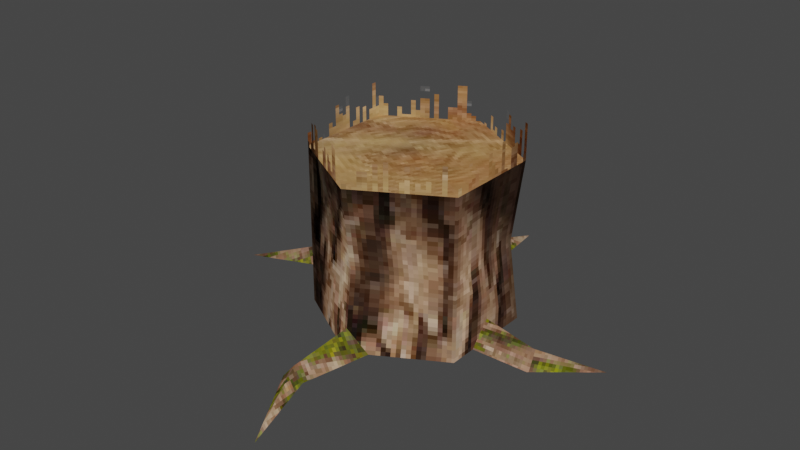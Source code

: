 # Source: Stump_Packed.blend  (saved by Blender 3.1.7; exported with 4.5.12 LTS)
import bpy
from mathutils import Matrix  # noqa: F401  (used for matrix-valued properties, if any)

bpy.ops.wm.read_factory_settings(use_empty=True)
scene = bpy.context.scene
scene.name = 'Scene'

# ---- collections
col_collection = bpy.data.collections.new('Collection'); scene.collection.children.link(col_collection)

# ---- images (referenced by path relative to the original .blend; pixels are not part of the script)
import os
ASSET_DIR = os.environ.get("B2B_ASSET_DIR", "")  # directory of the original .blend (textures are referenced by path, not embedded)
HERE = os.path.dirname(os.path.abspath(__file__))  # packed textures are extracted next to this script under _unpacked/

def load_image(name, relpath, width, height, colorspace="sRGB"):
    """Load a texture the original file referenced (path relative to the .blend, or extracted next to this script)."""
    p = next((c for c in (os.path.join(HERE, relpath), os.path.join(ASSET_DIR, relpath)) if relpath and os.path.exists(c)), "")
    if p:
        img = bpy.data.images.load(p, check_existing=True)
        img.name = name
    else:  # same state as the original file: an image datablock whose file is absent (Cycles renders it pink)
        img = bpy.data.images.new(name, width, height)
        img.source = "FILE"
        img.filepath = "//" + (relpath or name)
    img.colorspace_settings.name = colorspace
    return img
img_tree_stump_diffuse_png = load_image('Tree-Stump_Diffuse.png', '_unpacked/Tree-Stump_Diffuse.ac32b4b8.png', 128, 128, 'sRGB')

# ---- materials (node trees are filled in below, after node groups)
mat_material = bpy.data.materials.new('Material')

# ---- material node trees
mat_material.use_nodes = True; mat_material.node_tree.nodes.clear()
_N = mat_material.node_tree.nodes; _L = mat_material.node_tree.links
n0 = _N.new('ShaderNodeOutputMaterial'); n0.name = 'Material Output'; n0.location = (300, 300)
n0.target = 'CYCLES'
n1 = _N.new('ShaderNodeBsdfPrincipled'); n1.name = 'Principled BSDF'; n1.location = (-59, 316)
n1.distribution = 'GGX'
n1.subsurface_method = 'RANDOM_WALK_SKIN'
n1.inputs[2].default_value = 1.0
n1.inputs[3].default_value = 1.45
n1.inputs[11].default_value = 1.01
n1.inputs[13].default_value = 0.0
n1.inputs[27].default_value = (0.0, 0.0, 0.0, 1.0)
n1.inputs[28].default_value = 1.0
n2 = _N.new('ShaderNodeTexImage'); n2.name = 'Image Texture'; n2.location = (-493, 158)
n2.image = img_tree_stump_diffuse_png
n2.interpolation = 'Closest'
n3 = _N.new('ShaderNodeOutputMaterial'); n3.name = 'Material Output.001'; n3.location = (0, 0)
n3.target = 'EEVEE'
n4 = _N.new('ShaderNodeMixShader'); n4.name = 'Mix Shader'; n4.location = (0, 0)
n4.label = 'Disable Shadow'
n4.hide = True
n5 = _N.new('ShaderNodeLightPath'); n5.name = 'Light Path'; n5.location = (0, 0)
n5.hide = True
n6 = _N.new('ShaderNodeBsdfTransparent'); n6.name = 'Transparent BSDF'; n6.location = (0, 0)
n6.hide = True
_L.new(n1.outputs[0], n0.inputs[0])
_L.new(n2.outputs[0], n1.inputs[0])
_L.new(n2.outputs[1], n1.inputs[4])
_L.new(n1.outputs[0], n4.inputs[1])
_L.new(n4.outputs[0], n3.inputs[0])
_L.new(n5.outputs[1], n4.inputs[0])
_L.new(n6.outputs[0], n4.inputs[2])
n0.is_active_output = True

# ---- world
world_world = bpy.data.worlds.new('World'); scene.world = world_world
world_world.use_nodes = True; world_world.node_tree.nodes.clear()
_N = world_world.node_tree.nodes; _L = world_world.node_tree.links
n0 = _N.new('ShaderNodeOutputWorld'); n0.name = 'World Output'; n0.location = (300, 300)
n1 = _N.new('ShaderNodeBackground'); n1.name = 'Background'; n1.location = (10, 300)
n1.inputs[0].default_value = (0.05088, 0.05088, 0.05088, 1.0)
_L.new(n1.outputs[0], n0.inputs[0])
n0.is_active_output = True
world_world.color = (0.05088, 0.05088, 0.05088)
world_world.use_sun_shadow = False
world_world.sun_shadow_jitter_overblur = 0.0

# ---- meshes
me_cylinder = bpy.data.meshes.new('Cylinder')
me_cylinder.from_pydata([(0.0, 0.4, -0.33), (0.0, 0.4, 0.33), (0.3464, 0.2, -0.33), (0.3464, 0.2, 0.33), (0.3464, -0.2, -0.33), (0.3464, -0.2, 0.33), (-3.497e-08, -0.4, -0.33), (-3.497e-08, -0.4, 0.33), (-0.3464, -0.2, -0.33), (-0.3464, -0.2, 0.33), (-0.3464, 0.2, -0.33), (-0.3464, 0.2, 0.33), (0.0, -0.38, -0.23), (-0.02, -0.64, -0.27), (0.0866, -0.3, -0.33), (-0.06916, -0.6486, -0.33), (0.01554, -0.6374, -0.33), (-0.0866, -0.3, -0.33), (0.1275, -0.9744, -0.33), (0.0, 0.3, -0.23), (-0.02968, 0.5637, -0.263), (-0.0866, 0.3, -0.33), (0.03, 0.53, -0.33), (-0.05, 0.55, -0.33), (0.0866, 0.3, -0.33), (0.0, 0.4, -2.98e-08), (0.3118, 0.18, 0.0), (0.3464, -0.2, 0.0), (-3.247e-08, -0.36, 0.0), (-0.3464, -0.2, 0.0), (-0.3118, 0.18, 0.0), (-0.3, 0.0, -0.23), (-0.5663, 0.02832, -0.261), (-0.3, -0.0866, -0.33), (-0.58, 0.08, -0.33), (-0.53, 0.01, -0.33), (-0.3, 0.0866, -0.33), (-0.8, -0.1, -0.33), (0.3, 0.0, -0.23), (0.572, -0.02861, -0.261), (0.3, 0.0866, -0.33), (0.58, -0.08, -0.33), (0.53, -0.01, -0.33), (0.3, -0.0866, -0.33), (0.8, 0.1, -0.33), (0.0, 0.8, -0.33)], [(16, 15), (14, 17), (23, 22), (21, 24), (35, 34), (33, 36), (42, 41), (40, 43)], [(25, 1, 3, 26), (26, 3, 5, 27), (27, 5, 7, 28), (28, 7, 9, 29), (29, 9, 11, 30), (30, 11, 1, 25), (12, 13, 16, 14), (13, 18, 16), (20, 19, 24, 22), (32, 31, 36, 34), (37, 32, 34), (19, 20, 23, 21), (20, 45, 23), (44, 39, 41), (10, 30, 25, 0), (8, 29, 30, 10), (6, 28, 29, 8), (4, 27, 28, 6), (2, 26, 27, 4), (0, 25, 26, 2), (31, 32, 35, 33), (32, 37, 35), (12, 17, 15, 13), (39, 38, 43, 41), (13, 15, 18), (38, 39, 42, 40), (39, 44, 42), (45, 20, 22), (3, 5, 7, 9, 11, 1)])
me_cylinder.polygons.foreach_set('use_smooth', [1, 1, 1, 1, 1, 1, 1, 1, 1, 1, 1, 1, 1, 1, 1, 1, 1, 1, 1, 1, 1, 1, 1, 1, 1, 1, 1, 1, 0])
_uv = me_cylinder.uv_layers.new(name='UVMap')
_uv.uv.foreach_set('vector', [0.0, 0.625, 0.0, 0.4766, 0.1641, 0.4766, 0.1641, 0.625, 0.1641, 0.625, 0.1641, 0.4766, 0.332, 0.4766, 0.332, 0.625, 0.332, 0.625, 0.332, 0.4766, 0.5, 0.4766, 0.5, 0.625, 0.5, 0.625, 0.5, 0.4766, 0.668, 0.4766, 0.668, 0.625, 0.668, 0.625, 0.668, 0.4766, 0.832, 0.4766, 0.832, 0.625, 0.832, 0.625, 0.832, 0.4766, 1.0, 0.4766, 1.0, 0.625, 0.8594, 0.3516, 0.9023, 0.2031, 0.9414, 0.207, 0.9062, 0.4062, 0.9023, 0.2031, 0.9805, 0.0, 0.9414, 0.207, 0.9297, 0.1641, 0.875, 0.3008, 0.8047, 0.2695, 0.875, 0.1523, 0.6719, 0.1875, 0.7031, 0.3711, 0.6133, 0.3711, 0.6133, 0.1758, 0.6445, 0.003906, 0.6719, 0.1875, 0.6133, 0.1758, 0.875, 0.3008, 0.9297, 0.1641, 0.9688, 0.1758, 0.9453, 0.3164, 0.9297, 0.1641, 0.9727, 0.03516, 0.9688, 0.1758, 0.6445, 0.003906, 0.6641, 0.1758, 0.6133, 0.1758, 0.832, 0.7734, 0.832, 0.625, 1.0, 0.625, 1.0, 0.7734, 0.668, 0.7734, 0.668, 0.625, 0.832, 0.625, 0.832, 0.7734, 0.5, 0.7734, 0.5, 0.625, 0.668, 0.625, 0.668, 0.7734, 0.332, 0.7734, 0.332, 0.625, 0.5, 0.625, 0.5, 0.7734, 0.1641, 0.7734, 0.1641, 0.625, 0.332, 0.625, 0.332, 0.7734, 0.0, 0.7734, 0.0, 0.625, 0.1641, 0.625, 0.1641, 0.7734, 0.7031, 0.3711, 0.6719, 0.1875, 0.7227, 0.1875, 0.7656, 0.3594, 0.6719, 0.1875, 0.6445, 0.003906, 0.7227, 0.1875, 0.8594, 0.3516, 0.7695, 0.3633, 0.8594, 0.1875, 0.9023, 0.2031, 0.6641, 0.1758, 0.7031, 0.3711, 0.6133, 0.3711, 0.6133, 0.1758, 0.9023, 0.2031, 0.8594, 0.1875, 0.9805, 0.0, 0.7031, 0.3711, 0.6641, 0.1758, 0.7227, 0.1875, 0.7656, 0.3594, 0.6641, 0.1758, 0.6445, 0.003906, 0.7227, 0.1875, 0.9727, 0.03516, 0.9297, 0.1641, 0.875, 0.1523, 0.0, 0.1094, 0.1953, 0.0, 0.3906, 0.1094, 0.3906, 0.3359, 0.1953, 0.4453, 0.0, 0.3359])
me_cylinder.materials.append(mat_material)
me_cylinder.use_remesh_fix_poles = True
me_cylinder.use_remesh_preserve_attributes = False
me_cylinder.update()
me_cylinder_001 = bpy.data.meshes.new('Cylinder.001')
me_cylinder_001.from_pydata([(0.0, 0.4, 0.33), (0.3464, 0.2, 0.33), (0.3464, -0.2, 0.33), (-3.497e-08, -0.4, 0.33), (-0.3464, -0.2, 0.33), (-0.3464, 0.2, 0.33), (9.934e-09, 0.4, 0.47), (0.3464, 0.2, 0.47), (0.3464, -0.2, 0.47), (-2.504e-08, -0.4, 0.47), (-0.3464, -0.2, 0.47), (-0.3464, 0.2, 0.47)], [], [(2, 1, 7, 8), (5, 4, 10, 11), (1, 0, 6, 7), (3, 2, 8, 9), (0, 5, 11, 6), (4, 3, 9, 10)])
me_cylinder_001.polygons.foreach_set('use_smooth', [True] * 6)
_uv = me_cylinder_001.uv_layers.new(name='UVMap')
_uv.uv.foreach_set('vector', [0.6719, 0.8906, 0.8359, 0.8906, 0.8359, 1.0, 0.6719, 1.0, 0.1719, 0.8906, 0.3359, 0.8906, 0.3359, 1.0, 0.1719, 1.0, 0.8359, 0.8906, 1.0, 0.8906, 1.0, 1.0, 0.8359, 1.0, 0.5, 0.8906, 0.6719, 0.8906, 0.6719, 1.0, 0.5, 1.0, 0.0, 0.8906, 0.1719, 0.8906, 0.1719, 1.0, 0.0, 1.0, 0.3359, 0.8906, 0.5, 0.8906, 0.5, 1.0, 0.3359, 1.0])
me_cylinder_001.materials.append(mat_material)
me_cylinder_001.use_remesh_fix_poles = True
me_cylinder_001.use_remesh_preserve_attributes = False
me_cylinder_001.update()

# ---- objects
ob_stump_basemesh = bpy.data.objects.new('Stump_Basemesh', me_cylinder)
ob_detail_mesh = bpy.data.objects.new('Detail_Mesh', me_cylinder_001)

# ---- transforms, parenting, visibility, modifiers, constraints
ob_stump_basemesh.location = (0.0, 0.0, 0.33)
ob_stump_basemesh.visible_shadow = False
ob_detail_mesh.parent = ob_stump_basemesh
ob_detail_mesh.matrix_parent_inverse = Matrix(((1.0, -0.0, 0.0, -0.0), (-0.0, 1.0, -0.0, 0.0), (0.0, -0.0, 1.0, -0.33), (-0.0, 0.0, -0.0, 1.0)))
ob_detail_mesh.location = (0.0, 0.0, 0.33)
ob_detail_mesh.visible_shadow = False

# ---- collection membership
col_collection.objects.link(ob_stump_basemesh)
col_collection.objects.link(ob_detail_mesh)

# ---- scene / render settings (as saved in the file)
scene.frame_start = 1; scene.frame_end = 250; scene.frame_set(1)
scene.render.engine = 'BLENDER_EEVEE_NEXT'
scene.cycles.sampling_pattern = 'TABULATED_SOBOL'
scene.cycles.use_light_tree = False
scene.view_settings.view_transform = 'Filmic'
bpy.context.view_layer.update()

# ---- added for rendering (the .blend has no active camera and no usable light): camera, sun
cam_auto = bpy.data.cameras.new('AutoCamera')
cam_auto.lens = 50.0
cam_auto.sensor_width = 36.0
cam_auto.clip_end = 1000.0
ob_auto_camera = bpy.data.objects.new('AutoCamera', cam_auto)
scene.collection.objects.link(ob_auto_camera)
ob_auto_camera.location = (2.33119, -2.88461, 2.26495)
ob_auto_camera.rotation_euler = (1.09748, -7.21219e-08, 0.694738)
scene.camera = ob_auto_camera
light_auto_sun = bpy.data.lights.new('AutoSun', 'SUN')
light_auto_sun.energy = 3.0
light_auto_sun.angle = 0.0523599
ob_auto_sun = bpy.data.objects.new('AutoSun', light_auto_sun)
scene.collection.objects.link(ob_auto_sun)
ob_auto_sun.rotation_euler = (0.872665, 0.174533, 0.523599)
bpy.context.view_layer.update()
